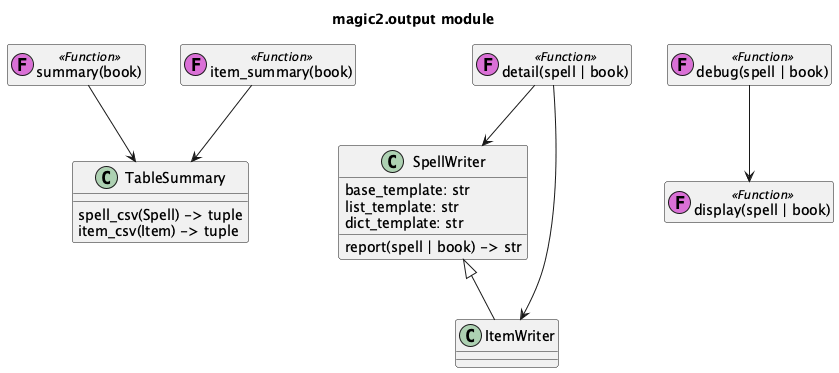

The diagram above was rendered by PlantUML. Its source (embedded in the PNG):
@startuml
'https://plantuml.com/class-diagram

title magic2.output module

class TableSummary {
    spell_csv(Spell) -> tuple
    item_csv(Item) -> tuple
}

class "summary(book)" as summary << (F,orchid) Function >>
hide summary empty members

summary --> TableSummary

class "item_summary(book)" as item_summary << (F,orchid) Function >>
hide item_summary empty members

item_summary --> TableSummary


class SpellWriter {
    base_template: str
    list_template: str
    dict_template: str
    report(spell | book) -> str
}

class ItemWriter

SpellWriter <|-- ItemWriter

class "detail(spell | book)" as detail << (F,orchid) Function >>
hide detail empty members

detail --> ItemWriter
detail --> SpellWriter

class "display(spell | book)" as display << (F,orchid) Function >>
hide display empty members

class "debug(spell | book)" as debug << (F,orchid) Function >>
hide debug empty members

debug --> display

@enduml